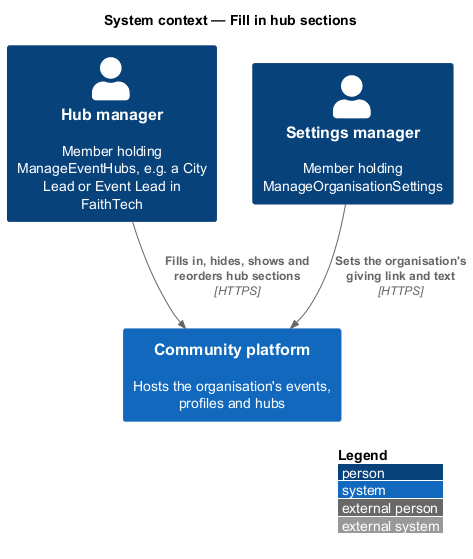

The diagram above was rendered by PlantUML. Its source (embedded in the PNG):
@startuml
!include <C4/C4_Context>
LAYOUT_WITH_LEGEND()
title System context — Fill in hub sections
Person(lead, "Hub manager", "Member holding ManageEventHubs, e.g. a City Lead or Event Lead in FaithTech")
Person(admin, "Settings manager", "Member holding ManageOrganisationSettings")
System(community, "Community platform", "Hosts the organisation's events, profiles and hubs")
Rel(lead, community, "Fills in, hides, shows and reorders hub sections", "HTTPS")
Rel(admin, community, "Sets the organisation's giving link and text", "HTTPS")
@enduml